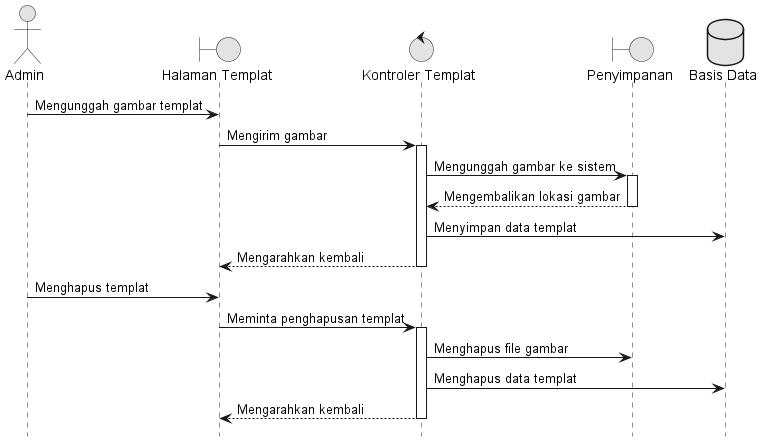

The diagram above was rendered by PlantUML. Its source (embedded in the PNG):
@startuml 08_Kelola_Template
hide footbox
skinparam monochrome true
skinparam shadowing false

actor "Admin" as Admin
boundary "Halaman Templat" as View
control "Kontroler Templat" as Controller
boundary "Penyimpanan" as Storage
database "Basis Data" as DB

Admin -> View : Mengunggah gambar templat
View -> Controller : Mengirim gambar
activate Controller
Controller -> Storage : Mengunggah gambar ke sistem
activate Storage
Storage --> Controller : Mengembalikan lokasi gambar
deactivate Storage
Controller -> DB : Menyimpan data templat
Controller --> View : Mengarahkan kembali
deactivate Controller

Admin -> View : Menghapus templat
View -> Controller : Meminta penghapusan templat
activate Controller
Controller -> Storage : Menghapus file gambar
Controller -> DB : Menghapus data templat
Controller --> View : Mengarahkan kembali
deactivate Controller
@enduml